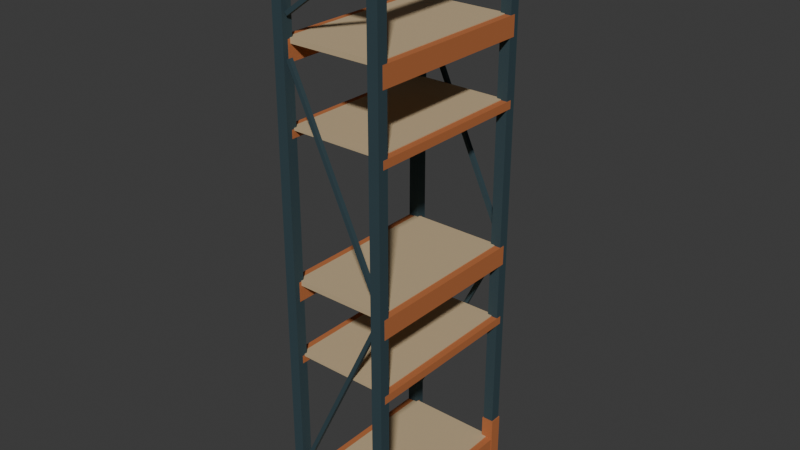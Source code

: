 # Source: rack-low.blend  (saved by Blender 5.0.119; exported with 4.5.12 LTS)
import bpy
from mathutils import Matrix  # noqa: F401  (used for matrix-valued properties, if any)

bpy.ops.wm.read_factory_settings(use_empty=True)
scene = bpy.context.scene
scene.name = 'Scene'

# ---- collections
col_collection = bpy.data.collections.new('Collection'); scene.collection.children.link(col_collection)

# ---- materials (node trees are filled in below, after node groups)
mat_v2_rack_lod___charcoal = bpy.data.materials.new('V2 rack LOD | charcoal')
mat_v2_rack_lod___charcoal.diffuse_color = (0.02956, 0.06125, 0.07421, 1.0)
mat_v2_rack_lod___orange_beams = bpy.data.materials.new('V2 rack LOD | orange beams')
mat_v2_rack_lod___orange_beams.diffuse_color = (0.4793, 0.15, 0.04667, 1.0)
mat_v2_rack_lod___birch = bpy.data.materials.new('V2 rack LOD | birch')
mat_v2_rack_lod___birch.diffuse_color = (0.5457, 0.4179, 0.2462, 1.0)

# ---- material node trees
mat_v2_rack_lod___charcoal.use_nodes = True; mat_v2_rack_lod___charcoal.node_tree.nodes.clear()
_N = mat_v2_rack_lod___charcoal.node_tree.nodes; _L = mat_v2_rack_lod___charcoal.node_tree.links
n0 = _N.new('ShaderNodeBsdfPrincipled'); n0.name = 'Principled BSDF'; n0.location = (-200, 100)
n0.inputs[0].default_value = (0.02956, 0.06125, 0.07421, 1.0)
n0.inputs[1].default_value = 0.08
n0.inputs[2].default_value = 0.82
n1 = _N.new('ShaderNodeOutputMaterial'); n1.name = 'Material Output'; n1.location = (200, 100)
_L.new(n0.outputs[0], n1.inputs[0])
n1.is_active_output = True
mat_v2_rack_lod___orange_beams.use_nodes = True; mat_v2_rack_lod___orange_beams.node_tree.nodes.clear()
_N = mat_v2_rack_lod___orange_beams.node_tree.nodes; _L = mat_v2_rack_lod___orange_beams.node_tree.links
n0 = _N.new('ShaderNodeBsdfPrincipled'); n0.name = 'Principled BSDF'; n0.location = (-200, 100)
n0.inputs[0].default_value = (0.4793, 0.15, 0.04667, 1.0)
n0.inputs[2].default_value = 0.82
n1 = _N.new('ShaderNodeOutputMaterial'); n1.name = 'Material Output'; n1.location = (200, 100)
_L.new(n0.outputs[0], n1.inputs[0])
n1.is_active_output = True
mat_v2_rack_lod___birch.use_nodes = True; mat_v2_rack_lod___birch.node_tree.nodes.clear()
_N = mat_v2_rack_lod___birch.node_tree.nodes; _L = mat_v2_rack_lod___birch.node_tree.links
n0 = _N.new('ShaderNodeBsdfPrincipled'); n0.name = 'Principled BSDF'; n0.location = (-200, 100)
n0.inputs[0].default_value = (0.5457, 0.4179, 0.2462, 1.0)
n0.inputs[2].default_value = 0.88
n1 = _N.new('ShaderNodeOutputMaterial'); n1.name = 'Material Output'; n1.location = (200, 100)
_L.new(n0.outputs[0], n1.inputs[0])
n1.is_active_output = True

# ---- world
world_world = bpy.data.worlds.new('World'); scene.world = world_world
world_world.use_nodes = True; world_world.node_tree.nodes.clear()
_N = world_world.node_tree.nodes; _L = world_world.node_tree.links
n0 = _N.new('ShaderNodeOutputWorld'); n0.name = 'World Output'; n0.location = (200, 100)
n1 = _N.new('ShaderNodeBackground'); n1.name = 'Background'; n1.location = (-200, 100)
n1.inputs[0].default_value = (0.05088, 0.05088, 0.05088, 1.0)
_L.new(n1.outputs[0], n0.inputs[0])
n0.is_active_output = True
world_world.color = (0.05088, 0.05088, 0.05088)
world_world.sun_shadow_jitter_overblur = 0.0

# ---- meshes
me_cube_121 = bpy.data.meshes.new('Cube.121')
me_cube_121.from_pydata([(-0.05, -0.055, -0.02), (-0.05, -0.055, 0.02), (-0.05, 0.055, -0.02), (-0.05, 0.055, 0.02), (0.05, -0.055, -0.02), (0.05, -0.055, 0.02), (0.05, 0.055, -0.02), (0.05, 0.055, 0.02)], [], [(0, 1, 3, 2), (2, 3, 7, 6), (6, 7, 5, 4), (4, 5, 1, 0), (2, 6, 4, 0), (7, 3, 1, 5)])
_uv = me_cube_121.uv_layers.new(name='UVMap')
_uv.uv.foreach_set('vector', [0.375, 0.0, 0.625, 0.0, 0.625, 0.25, 0.375, 0.25, 0.375, 0.25, 0.625, 0.25, 0.625, 0.5, 0.375, 0.5, 0.375, 0.5, 0.625, 0.5, 0.625, 0.75, 0.375, 0.75, 0.375, 0.75, 0.625, 0.75, 0.625, 1.0, 0.375, 1.0, 0.125, 0.5, 0.375, 0.5, 0.375, 0.75, 0.125, 0.75, 0.625, 0.5, 0.875, 0.5, 0.875, 0.75, 0.625, 0.75])
me_cube_121.materials.append(mat_v2_rack_lod___charcoal)
me_cube_121.update()
me_cube_122 = bpy.data.meshes.new('Cube.122')
me_cube_122.from_pydata([(-0.043, -0.043, -2.305), (-0.043, -0.043, 2.305), (-0.043, 0.043, -2.305), (-0.043, 0.043, 2.305), (0.043, -0.043, -2.305), (0.043, -0.043, 2.305), (0.043, 0.043, -2.305), (0.043, 0.043, 2.305)], [], [(0, 1, 3, 2), (2, 3, 7, 6), (6, 7, 5, 4), (4, 5, 1, 0), (2, 6, 4, 0), (7, 3, 1, 5)])
_uv = me_cube_122.uv_layers.new(name='UVMap')
_uv.uv.foreach_set('vector', [0.375, 0.0, 0.625, 0.0, 0.625, 0.25, 0.375, 0.25, 0.375, 0.25, 0.625, 0.25, 0.625, 0.5, 0.375, 0.5, 0.375, 0.5, 0.625, 0.5, 0.625, 0.75, 0.375, 0.75, 0.375, 0.75, 0.625, 0.75, 0.625, 1.0, 0.375, 1.0, 0.125, 0.5, 0.375, 0.5, 0.375, 0.75, 0.125, 0.75, 0.625, 0.5, 0.875, 0.5, 0.875, 0.75, 0.625, 0.75])
me_cube_122.materials.append(mat_v2_rack_lod___charcoal)
me_cube_122.update()
me_cube_123 = bpy.data.meshes.new('Cube.123')
me_cube_123.from_pydata([(-0.05, -0.055, -0.02), (-0.05, -0.055, 0.02), (-0.05, 0.055, -0.02), (-0.05, 0.055, 0.02), (0.05, -0.055, -0.02), (0.05, -0.055, 0.02), (0.05, 0.055, -0.02), (0.05, 0.055, 0.02)], [], [(0, 1, 3, 2), (2, 3, 7, 6), (6, 7, 5, 4), (4, 5, 1, 0), (2, 6, 4, 0), (7, 3, 1, 5)])
_uv = me_cube_123.uv_layers.new(name='UVMap')
_uv.uv.foreach_set('vector', [0.375, 0.0, 0.625, 0.0, 0.625, 0.25, 0.375, 0.25, 0.375, 0.25, 0.625, 0.25, 0.625, 0.5, 0.375, 0.5, 0.375, 0.5, 0.625, 0.5, 0.625, 0.75, 0.375, 0.75, 0.375, 0.75, 0.625, 0.75, 0.625, 1.0, 0.375, 1.0, 0.125, 0.5, 0.375, 0.5, 0.375, 0.75, 0.125, 0.75, 0.625, 0.5, 0.875, 0.5, 0.875, 0.75, 0.625, 0.75])
me_cube_123.materials.append(mat_v2_rack_lod___charcoal)
me_cube_123.update()
me_cube_124 = bpy.data.meshes.new('Cube.124')
me_cube_124.from_pydata([(-0.043, -0.043, -2.305), (-0.043, -0.043, 2.305), (-0.043, 0.043, -2.305), (-0.043, 0.043, 2.305), (0.043, -0.043, -2.305), (0.043, -0.043, 2.305), (0.043, 0.043, -2.305), (0.043, 0.043, 2.305)], [], [(0, 1, 3, 2), (2, 3, 7, 6), (6, 7, 5, 4), (4, 5, 1, 0), (2, 6, 4, 0), (7, 3, 1, 5)])
_uv = me_cube_124.uv_layers.new(name='UVMap')
_uv.uv.foreach_set('vector', [0.375, 0.0, 0.625, 0.0, 0.625, 0.25, 0.375, 0.25, 0.375, 0.25, 0.625, 0.25, 0.625, 0.5, 0.375, 0.5, 0.375, 0.5, 0.625, 0.5, 0.625, 0.75, 0.375, 0.75, 0.375, 0.75, 0.625, 0.75, 0.625, 1.0, 0.375, 1.0, 0.125, 0.5, 0.375, 0.5, 0.375, 0.75, 0.125, 0.75, 0.625, 0.5, 0.875, 0.5, 0.875, 0.75, 0.625, 0.75])
me_cube_124.materials.append(mat_v2_rack_lod___charcoal)
me_cube_124.update()
me_cube_125 = bpy.data.meshes.new('Cube.125')
me_cube_125.from_pydata([(-0.05, -0.055, -0.02), (-0.05, -0.055, 0.02), (-0.05, 0.055, -0.02), (-0.05, 0.055, 0.02), (0.05, -0.055, -0.02), (0.05, -0.055, 0.02), (0.05, 0.055, -0.02), (0.05, 0.055, 0.02)], [], [(0, 1, 3, 2), (2, 3, 7, 6), (6, 7, 5, 4), (4, 5, 1, 0), (2, 6, 4, 0), (7, 3, 1, 5)])
_uv = me_cube_125.uv_layers.new(name='UVMap')
_uv.uv.foreach_set('vector', [0.375, 0.0, 0.625, 0.0, 0.625, 0.25, 0.375, 0.25, 0.375, 0.25, 0.625, 0.25, 0.625, 0.5, 0.375, 0.5, 0.375, 0.5, 0.625, 0.5, 0.625, 0.75, 0.375, 0.75, 0.375, 0.75, 0.625, 0.75, 0.625, 1.0, 0.375, 1.0, 0.125, 0.5, 0.375, 0.5, 0.375, 0.75, 0.125, 0.75, 0.625, 0.5, 0.875, 0.5, 0.875, 0.75, 0.625, 0.75])
me_cube_125.materials.append(mat_v2_rack_lod___charcoal)
me_cube_125.update()
me_cube_126 = bpy.data.meshes.new('Cube.126')
me_cube_126.from_pydata([(-0.043, -0.043, -2.305), (-0.043, -0.043, 2.305), (-0.043, 0.043, -2.305), (-0.043, 0.043, 2.305), (0.043, -0.043, -2.305), (0.043, -0.043, 2.305), (0.043, 0.043, -2.305), (0.043, 0.043, 2.305)], [], [(0, 1, 3, 2), (2, 3, 7, 6), (6, 7, 5, 4), (4, 5, 1, 0), (2, 6, 4, 0), (7, 3, 1, 5)])
_uv = me_cube_126.uv_layers.new(name='UVMap')
_uv.uv.foreach_set('vector', [0.375, 0.0, 0.625, 0.0, 0.625, 0.25, 0.375, 0.25, 0.375, 0.25, 0.625, 0.25, 0.625, 0.5, 0.375, 0.5, 0.375, 0.5, 0.625, 0.5, 0.625, 0.75, 0.375, 0.75, 0.375, 0.75, 0.625, 0.75, 0.625, 1.0, 0.375, 1.0, 0.125, 0.5, 0.375, 0.5, 0.375, 0.75, 0.125, 0.75, 0.625, 0.5, 0.875, 0.5, 0.875, 0.75, 0.625, 0.75])
me_cube_126.materials.append(mat_v2_rack_lod___charcoal)
me_cube_126.update()
me_cube_127 = bpy.data.meshes.new('Cube.127')
me_cube_127.from_pydata([(-0.05, -0.05, -0.18), (-0.05, -0.05, 0.18), (-0.05, 0.05, -0.18), (-0.05, 0.05, 0.18), (0.05, -0.05, -0.18), (0.05, -0.05, 0.18), (0.05, 0.05, -0.18), (0.05, 0.05, 0.18)], [], [(0, 1, 3, 2), (2, 3, 7, 6), (6, 7, 5, 4), (4, 5, 1, 0), (2, 6, 4, 0), (7, 3, 1, 5)])
_uv = me_cube_127.uv_layers.new(name='UVMap')
_uv.uv.foreach_set('vector', [0.375, 0.0, 0.625, 0.0, 0.625, 0.25, 0.375, 0.25, 0.375, 0.25, 0.625, 0.25, 0.625, 0.5, 0.375, 0.5, 0.375, 0.5, 0.625, 0.5, 0.625, 0.75, 0.375, 0.75, 0.375, 0.75, 0.625, 0.75, 0.625, 1.0, 0.375, 1.0, 0.125, 0.5, 0.375, 0.5, 0.375, 0.75, 0.125, 0.75, 0.625, 0.5, 0.875, 0.5, 0.875, 0.75, 0.625, 0.75])
me_cube_127.materials.append(mat_v2_rack_lod___orange_beams)
me_cube_127.update()
me_cube_128 = bpy.data.meshes.new('Cube.128')
me_cube_128.from_pydata([(-0.05, -0.055, -0.02), (-0.05, -0.055, 0.02), (-0.05, 0.055, -0.02), (-0.05, 0.055, 0.02), (0.05, -0.055, -0.02), (0.05, -0.055, 0.02), (0.05, 0.055, -0.02), (0.05, 0.055, 0.02)], [], [(0, 1, 3, 2), (2, 3, 7, 6), (6, 7, 5, 4), (4, 5, 1, 0), (2, 6, 4, 0), (7, 3, 1, 5)])
_uv = me_cube_128.uv_layers.new(name='UVMap')
_uv.uv.foreach_set('vector', [0.375, 0.0, 0.625, 0.0, 0.625, 0.25, 0.375, 0.25, 0.375, 0.25, 0.625, 0.25, 0.625, 0.5, 0.375, 0.5, 0.375, 0.5, 0.625, 0.5, 0.625, 0.75, 0.375, 0.75, 0.375, 0.75, 0.625, 0.75, 0.625, 1.0, 0.375, 1.0, 0.125, 0.5, 0.375, 0.5, 0.375, 0.75, 0.125, 0.75, 0.625, 0.5, 0.875, 0.5, 0.875, 0.75, 0.625, 0.75])
me_cube_128.materials.append(mat_v2_rack_lod___charcoal)
me_cube_128.update()
me_cube_129 = bpy.data.meshes.new('Cube.129')
me_cube_129.from_pydata([(-0.043, -0.043, -2.305), (-0.043, -0.043, 2.305), (-0.043, 0.043, -2.305), (-0.043, 0.043, 2.305), (0.043, -0.043, -2.305), (0.043, -0.043, 2.305), (0.043, 0.043, -2.305), (0.043, 0.043, 2.305)], [], [(0, 1, 3, 2), (2, 3, 7, 6), (6, 7, 5, 4), (4, 5, 1, 0), (2, 6, 4, 0), (7, 3, 1, 5)])
_uv = me_cube_129.uv_layers.new(name='UVMap')
_uv.uv.foreach_set('vector', [0.375, 0.0, 0.625, 0.0, 0.625, 0.25, 0.375, 0.25, 0.375, 0.25, 0.625, 0.25, 0.625, 0.5, 0.375, 0.5, 0.375, 0.5, 0.625, 0.5, 0.625, 0.75, 0.375, 0.75, 0.375, 0.75, 0.625, 0.75, 0.625, 1.0, 0.375, 1.0, 0.125, 0.5, 0.375, 0.5, 0.375, 0.75, 0.125, 0.75, 0.625, 0.5, 0.875, 0.5, 0.875, 0.75, 0.625, 0.75])
me_cube_129.materials.append(mat_v2_rack_lod___charcoal)
me_cube_129.update()
me_cube_130 = bpy.data.meshes.new('Cube.130')
me_cube_130.from_pydata([(-0.05, -0.05, -0.18), (-0.05, -0.05, 0.18), (-0.05, 0.05, -0.18), (-0.05, 0.05, 0.18), (0.05, -0.05, -0.18), (0.05, -0.05, 0.18), (0.05, 0.05, -0.18), (0.05, 0.05, 0.18)], [], [(0, 1, 3, 2), (2, 3, 7, 6), (6, 7, 5, 4), (4, 5, 1, 0), (2, 6, 4, 0), (7, 3, 1, 5)])
_uv = me_cube_130.uv_layers.new(name='UVMap')
_uv.uv.foreach_set('vector', [0.375, 0.0, 0.625, 0.0, 0.625, 0.25, 0.375, 0.25, 0.375, 0.25, 0.625, 0.25, 0.625, 0.5, 0.375, 0.5, 0.375, 0.5, 0.625, 0.5, 0.625, 0.75, 0.375, 0.75, 0.375, 0.75, 0.625, 0.75, 0.625, 1.0, 0.375, 1.0, 0.125, 0.5, 0.375, 0.5, 0.375, 0.75, 0.125, 0.75, 0.625, 0.5, 0.875, 0.5, 0.875, 0.75, 0.625, 0.75])
me_cube_130.materials.append(mat_v2_rack_lod___orange_beams)
me_cube_130.update()
me_cube_131 = bpy.data.meshes.new('Cube.131')
me_cube_131.from_pydata([(-0.39, -0.675, -0.02), (-0.39, -0.675, 0.02), (-0.39, 0.675, -0.02), (-0.39, 0.675, 0.02), (0.39, -0.675, -0.02), (0.39, -0.675, 0.02), (0.39, 0.675, -0.02), (0.39, 0.675, 0.02)], [], [(0, 1, 3, 2), (2, 3, 7, 6), (6, 7, 5, 4), (4, 5, 1, 0), (2, 6, 4, 0), (7, 3, 1, 5)])
_uv = me_cube_131.uv_layers.new(name='UVMap')
_uv.uv.foreach_set('vector', [0.375, 0.0, 0.625, 0.0, 0.625, 0.25, 0.375, 0.25, 0.375, 0.25, 0.625, 0.25, 0.625, 0.5, 0.375, 0.5, 0.375, 0.5, 0.625, 0.5, 0.625, 0.75, 0.375, 0.75, 0.375, 0.75, 0.625, 0.75, 0.625, 1.0, 0.375, 1.0, 0.125, 0.5, 0.375, 0.5, 0.375, 0.75, 0.125, 0.75, 0.625, 0.5, 0.875, 0.5, 0.875, 0.75, 0.625, 0.75])
me_cube_131.materials.append(mat_v2_rack_lod___birch)
me_cube_131.update()
me_cube_132 = bpy.data.meshes.new('Cube.132')
me_cube_132.from_pydata([(-0.045, -0.695, -0.08), (-0.045, -0.695, 0.08), (-0.045, 0.695, -0.08), (-0.045, 0.695, 0.08), (0.045, -0.695, -0.08), (0.045, -0.695, 0.08), (0.045, 0.695, -0.08), (0.045, 0.695, 0.08)], [], [(0, 1, 3, 2), (2, 3, 7, 6), (6, 7, 5, 4), (4, 5, 1, 0), (2, 6, 4, 0), (7, 3, 1, 5)])
_uv = me_cube_132.uv_layers.new(name='UVMap')
_uv.uv.foreach_set('vector', [0.375, 0.0, 0.625, 0.0, 0.625, 0.25, 0.375, 0.25, 0.375, 0.25, 0.625, 0.25, 0.625, 0.5, 0.375, 0.5, 0.375, 0.5, 0.625, 0.5, 0.625, 0.75, 0.375, 0.75, 0.375, 0.75, 0.625, 0.75, 0.625, 1.0, 0.375, 1.0, 0.125, 0.5, 0.375, 0.5, 0.375, 0.75, 0.125, 0.75, 0.625, 0.5, 0.875, 0.5, 0.875, 0.75, 0.625, 0.75])
me_cube_132.materials.append(mat_v2_rack_lod___orange_beams)
me_cube_132.update()
me_cube_133 = bpy.data.meshes.new('Cube.133')
me_cube_133.from_pydata([(-0.045, -0.695, -0.08), (-0.045, -0.695, 0.08), (-0.045, 0.695, -0.08), (-0.045, 0.695, 0.08), (0.045, -0.695, -0.08), (0.045, -0.695, 0.08), (0.045, 0.695, -0.08), (0.045, 0.695, 0.08)], [], [(0, 1, 3, 2), (2, 3, 7, 6), (6, 7, 5, 4), (4, 5, 1, 0), (2, 6, 4, 0), (7, 3, 1, 5)])
_uv = me_cube_133.uv_layers.new(name='UVMap')
_uv.uv.foreach_set('vector', [0.375, 0.0, 0.625, 0.0, 0.625, 0.25, 0.375, 0.25, 0.375, 0.25, 0.625, 0.25, 0.625, 0.5, 0.375, 0.5, 0.375, 0.5, 0.625, 0.5, 0.625, 0.75, 0.375, 0.75, 0.375, 0.75, 0.625, 0.75, 0.625, 1.0, 0.375, 1.0, 0.125, 0.5, 0.375, 0.5, 0.375, 0.75, 0.125, 0.75, 0.625, 0.5, 0.875, 0.5, 0.875, 0.75, 0.625, 0.75])
me_cube_133.materials.append(mat_v2_rack_lod___orange_beams)
me_cube_133.update()
me_cube_134 = bpy.data.meshes.new('Cube.134')
me_cube_134.from_pydata([(-0.39, -0.675, -0.02), (-0.39, -0.675, 0.02), (-0.39, 0.675, -0.02), (-0.39, 0.675, 0.02), (0.39, -0.675, -0.02), (0.39, -0.675, 0.02), (0.39, 0.675, -0.02), (0.39, 0.675, 0.02)], [], [(0, 1, 3, 2), (2, 3, 7, 6), (6, 7, 5, 4), (4, 5, 1, 0), (2, 6, 4, 0), (7, 3, 1, 5)])
_uv = me_cube_134.uv_layers.new(name='UVMap')
_uv.uv.foreach_set('vector', [0.375, 0.0, 0.625, 0.0, 0.625, 0.25, 0.375, 0.25, 0.375, 0.25, 0.625, 0.25, 0.625, 0.5, 0.375, 0.5, 0.375, 0.5, 0.625, 0.5, 0.625, 0.75, 0.375, 0.75, 0.375, 0.75, 0.625, 0.75, 0.625, 1.0, 0.375, 1.0, 0.125, 0.5, 0.375, 0.5, 0.375, 0.75, 0.125, 0.75, 0.625, 0.5, 0.875, 0.5, 0.875, 0.75, 0.625, 0.75])
me_cube_134.materials.append(mat_v2_rack_lod___birch)
me_cube_134.update()
me_cube_135 = bpy.data.meshes.new('Cube.135')
me_cube_135.from_pydata([(-0.045, -0.695, -0.08), (-0.045, -0.695, 0.08), (-0.045, 0.695, -0.08), (-0.045, 0.695, 0.08), (0.045, -0.695, -0.08), (0.045, -0.695, 0.08), (0.045, 0.695, -0.08), (0.045, 0.695, 0.08)], [], [(0, 1, 3, 2), (2, 3, 7, 6), (6, 7, 5, 4), (4, 5, 1, 0), (2, 6, 4, 0), (7, 3, 1, 5)])
_uv = me_cube_135.uv_layers.new(name='UVMap')
_uv.uv.foreach_set('vector', [0.375, 0.0, 0.625, 0.0, 0.625, 0.25, 0.375, 0.25, 0.375, 0.25, 0.625, 0.25, 0.625, 0.5, 0.375, 0.5, 0.375, 0.5, 0.625, 0.5, 0.625, 0.75, 0.375, 0.75, 0.375, 0.75, 0.625, 0.75, 0.625, 1.0, 0.375, 1.0, 0.125, 0.5, 0.375, 0.5, 0.375, 0.75, 0.125, 0.75, 0.625, 0.5, 0.875, 0.5, 0.875, 0.75, 0.625, 0.75])
me_cube_135.materials.append(mat_v2_rack_lod___orange_beams)
me_cube_135.update()
me_cube_136 = bpy.data.meshes.new('Cube.136')
me_cube_136.from_pydata([(-0.045, -0.695, -0.08), (-0.045, -0.695, 0.08), (-0.045, 0.695, -0.08), (-0.045, 0.695, 0.08), (0.045, -0.695, -0.08), (0.045, -0.695, 0.08), (0.045, 0.695, -0.08), (0.045, 0.695, 0.08)], [], [(0, 1, 3, 2), (2, 3, 7, 6), (6, 7, 5, 4), (4, 5, 1, 0), (2, 6, 4, 0), (7, 3, 1, 5)])
_uv = me_cube_136.uv_layers.new(name='UVMap')
_uv.uv.foreach_set('vector', [0.375, 0.0, 0.625, 0.0, 0.625, 0.25, 0.375, 0.25, 0.375, 0.25, 0.625, 0.25, 0.625, 0.5, 0.375, 0.5, 0.375, 0.5, 0.625, 0.5, 0.625, 0.75, 0.375, 0.75, 0.375, 0.75, 0.625, 0.75, 0.625, 1.0, 0.375, 1.0, 0.125, 0.5, 0.375, 0.5, 0.375, 0.75, 0.125, 0.75, 0.625, 0.5, 0.875, 0.5, 0.875, 0.75, 0.625, 0.75])
me_cube_136.materials.append(mat_v2_rack_lod___orange_beams)
me_cube_136.update()
me_cube_137 = bpy.data.meshes.new('Cube.137')
me_cube_137.from_pydata([(-0.39, -0.675, -0.02), (-0.39, -0.675, 0.02), (-0.39, 0.675, -0.02), (-0.39, 0.675, 0.02), (0.39, -0.675, -0.02), (0.39, -0.675, 0.02), (0.39, 0.675, -0.02), (0.39, 0.675, 0.02)], [], [(0, 1, 3, 2), (2, 3, 7, 6), (6, 7, 5, 4), (4, 5, 1, 0), (2, 6, 4, 0), (7, 3, 1, 5)])
_uv = me_cube_137.uv_layers.new(name='UVMap')
_uv.uv.foreach_set('vector', [0.375, 0.0, 0.625, 0.0, 0.625, 0.25, 0.375, 0.25, 0.375, 0.25, 0.625, 0.25, 0.625, 0.5, 0.375, 0.5, 0.375, 0.5, 0.625, 0.5, 0.625, 0.75, 0.375, 0.75, 0.375, 0.75, 0.625, 0.75, 0.625, 1.0, 0.375, 1.0, 0.125, 0.5, 0.375, 0.5, 0.375, 0.75, 0.125, 0.75, 0.625, 0.5, 0.875, 0.5, 0.875, 0.75, 0.625, 0.75])
me_cube_137.materials.append(mat_v2_rack_lod___birch)
me_cube_137.update()
me_cube_138 = bpy.data.meshes.new('Cube.138')
me_cube_138.from_pydata([(-0.045, -0.695, -0.08), (-0.045, -0.695, 0.08), (-0.045, 0.695, -0.08), (-0.045, 0.695, 0.08), (0.045, -0.695, -0.08), (0.045, -0.695, 0.08), (0.045, 0.695, -0.08), (0.045, 0.695, 0.08)], [], [(0, 1, 3, 2), (2, 3, 7, 6), (6, 7, 5, 4), (4, 5, 1, 0), (2, 6, 4, 0), (7, 3, 1, 5)])
_uv = me_cube_138.uv_layers.new(name='UVMap')
_uv.uv.foreach_set('vector', [0.375, 0.0, 0.625, 0.0, 0.625, 0.25, 0.375, 0.25, 0.375, 0.25, 0.625, 0.25, 0.625, 0.5, 0.375, 0.5, 0.375, 0.5, 0.625, 0.5, 0.625, 0.75, 0.375, 0.75, 0.375, 0.75, 0.625, 0.75, 0.625, 1.0, 0.375, 1.0, 0.125, 0.5, 0.375, 0.5, 0.375, 0.75, 0.125, 0.75, 0.625, 0.5, 0.875, 0.5, 0.875, 0.75, 0.625, 0.75])
me_cube_138.materials.append(mat_v2_rack_lod___orange_beams)
me_cube_138.update()
me_cube_139 = bpy.data.meshes.new('Cube.139')
me_cube_139.from_pydata([(-0.045, -0.695, -0.08), (-0.045, -0.695, 0.08), (-0.045, 0.695, -0.08), (-0.045, 0.695, 0.08), (0.045, -0.695, -0.08), (0.045, -0.695, 0.08), (0.045, 0.695, -0.08), (0.045, 0.695, 0.08)], [], [(0, 1, 3, 2), (2, 3, 7, 6), (6, 7, 5, 4), (4, 5, 1, 0), (2, 6, 4, 0), (7, 3, 1, 5)])
_uv = me_cube_139.uv_layers.new(name='UVMap')
_uv.uv.foreach_set('vector', [0.375, 0.0, 0.625, 0.0, 0.625, 0.25, 0.375, 0.25, 0.375, 0.25, 0.625, 0.25, 0.625, 0.5, 0.375, 0.5, 0.375, 0.5, 0.625, 0.5, 0.625, 0.75, 0.375, 0.75, 0.375, 0.75, 0.625, 0.75, 0.625, 1.0, 0.375, 1.0, 0.125, 0.5, 0.375, 0.5, 0.375, 0.75, 0.125, 0.75, 0.625, 0.5, 0.875, 0.5, 0.875, 0.75, 0.625, 0.75])
me_cube_139.materials.append(mat_v2_rack_lod___orange_beams)
me_cube_139.update()
me_cube_140 = bpy.data.meshes.new('Cube.140')
me_cube_140.from_pydata([(-0.39, -0.675, -0.009), (-0.39, -0.675, 0.009), (-0.39, 0.675, -0.009), (-0.39, 0.675, 0.009), (0.39, -0.675, -0.009), (0.39, -0.675, 0.009), (0.39, 0.675, -0.009), (0.39, 0.675, 0.009)], [], [(0, 1, 3, 2), (2, 3, 7, 6), (6, 7, 5, 4), (4, 5, 1, 0), (2, 6, 4, 0), (7, 3, 1, 5)])
_uv = me_cube_140.uv_layers.new(name='UVMap')
_uv.uv.foreach_set('vector', [0.375, 0.0, 0.625, 0.0, 0.625, 0.25, 0.375, 0.25, 0.375, 0.25, 0.625, 0.25, 0.625, 0.5, 0.375, 0.5, 0.375, 0.5, 0.625, 0.5, 0.625, 0.75, 0.375, 0.75, 0.375, 0.75, 0.625, 0.75, 0.625, 1.0, 0.375, 1.0, 0.125, 0.5, 0.375, 0.5, 0.375, 0.75, 0.125, 0.75, 0.625, 0.5, 0.875, 0.5, 0.875, 0.75, 0.625, 0.75])
me_cube_140.materials.append(mat_v2_rack_lod___birch)
me_cube_140.update()
me_cube_141 = bpy.data.meshes.new('Cube.141')
me_cube_141.from_pydata([(-0.045, -0.695, -0.0325), (-0.045, -0.695, 0.0325), (-0.045, 0.695, -0.0325), (-0.045, 0.695, 0.0325), (0.045, -0.695, -0.0325), (0.045, -0.695, 0.0325), (0.045, 0.695, -0.0325), (0.045, 0.695, 0.0325)], [], [(0, 1, 3, 2), (2, 3, 7, 6), (6, 7, 5, 4), (4, 5, 1, 0), (2, 6, 4, 0), (7, 3, 1, 5)])
_uv = me_cube_141.uv_layers.new(name='UVMap')
_uv.uv.foreach_set('vector', [0.375, 0.0, 0.625, 0.0, 0.625, 0.25, 0.375, 0.25, 0.375, 0.25, 0.625, 0.25, 0.625, 0.5, 0.375, 0.5, 0.375, 0.5, 0.625, 0.5, 0.625, 0.75, 0.375, 0.75, 0.375, 0.75, 0.625, 0.75, 0.625, 1.0, 0.375, 1.0, 0.125, 0.5, 0.375, 0.5, 0.375, 0.75, 0.125, 0.75, 0.625, 0.5, 0.875, 0.5, 0.875, 0.75, 0.625, 0.75])
me_cube_141.materials.append(mat_v2_rack_lod___orange_beams)
me_cube_141.update()
me_cube_142 = bpy.data.meshes.new('Cube.142')
me_cube_142.from_pydata([(-0.045, -0.695, -0.0325), (-0.045, -0.695, 0.0325), (-0.045, 0.695, -0.0325), (-0.045, 0.695, 0.0325), (0.045, -0.695, -0.0325), (0.045, -0.695, 0.0325), (0.045, 0.695, -0.0325), (0.045, 0.695, 0.0325)], [], [(0, 1, 3, 2), (2, 3, 7, 6), (6, 7, 5, 4), (4, 5, 1, 0), (2, 6, 4, 0), (7, 3, 1, 5)])
_uv = me_cube_142.uv_layers.new(name='UVMap')
_uv.uv.foreach_set('vector', [0.375, 0.0, 0.625, 0.0, 0.625, 0.25, 0.375, 0.25, 0.375, 0.25, 0.625, 0.25, 0.625, 0.5, 0.375, 0.5, 0.375, 0.5, 0.625, 0.5, 0.625, 0.75, 0.375, 0.75, 0.375, 0.75, 0.625, 0.75, 0.625, 1.0, 0.375, 1.0, 0.125, 0.5, 0.375, 0.5, 0.375, 0.75, 0.125, 0.75, 0.625, 0.5, 0.875, 0.5, 0.875, 0.75, 0.625, 0.75])
me_cube_142.materials.append(mat_v2_rack_lod___orange_beams)
me_cube_142.update()
me_cube_143 = bpy.data.meshes.new('Cube.143')
me_cube_143.from_pydata([(-0.39, -0.675, -0.009), (-0.39, -0.675, 0.009), (-0.39, 0.675, -0.009), (-0.39, 0.675, 0.009), (0.39, -0.675, -0.009), (0.39, -0.675, 0.009), (0.39, 0.675, -0.009), (0.39, 0.675, 0.009)], [], [(0, 1, 3, 2), (2, 3, 7, 6), (6, 7, 5, 4), (4, 5, 1, 0), (2, 6, 4, 0), (7, 3, 1, 5)])
_uv = me_cube_143.uv_layers.new(name='UVMap')
_uv.uv.foreach_set('vector', [0.375, 0.0, 0.625, 0.0, 0.625, 0.25, 0.375, 0.25, 0.375, 0.25, 0.625, 0.25, 0.625, 0.5, 0.375, 0.5, 0.375, 0.5, 0.625, 0.5, 0.625, 0.75, 0.375, 0.75, 0.375, 0.75, 0.625, 0.75, 0.625, 1.0, 0.375, 1.0, 0.125, 0.5, 0.375, 0.5, 0.375, 0.75, 0.125, 0.75, 0.625, 0.5, 0.875, 0.5, 0.875, 0.75, 0.625, 0.75])
me_cube_143.materials.append(mat_v2_rack_lod___birch)
me_cube_143.update()
me_cube_144 = bpy.data.meshes.new('Cube.144')
me_cube_144.from_pydata([(-0.045, -0.695, -0.0325), (-0.045, -0.695, 0.0325), (-0.045, 0.695, -0.0325), (-0.045, 0.695, 0.0325), (0.045, -0.695, -0.0325), (0.045, -0.695, 0.0325), (0.045, 0.695, -0.0325), (0.045, 0.695, 0.0325)], [], [(0, 1, 3, 2), (2, 3, 7, 6), (6, 7, 5, 4), (4, 5, 1, 0), (2, 6, 4, 0), (7, 3, 1, 5)])
_uv = me_cube_144.uv_layers.new(name='UVMap')
_uv.uv.foreach_set('vector', [0.375, 0.0, 0.625, 0.0, 0.625, 0.25, 0.375, 0.25, 0.375, 0.25, 0.625, 0.25, 0.625, 0.5, 0.375, 0.5, 0.375, 0.5, 0.625, 0.5, 0.625, 0.75, 0.375, 0.75, 0.375, 0.75, 0.625, 0.75, 0.625, 1.0, 0.375, 1.0, 0.125, 0.5, 0.375, 0.5, 0.375, 0.75, 0.125, 0.75, 0.625, 0.5, 0.875, 0.5, 0.875, 0.75, 0.625, 0.75])
me_cube_144.materials.append(mat_v2_rack_lod___orange_beams)
me_cube_144.update()
me_cube_145 = bpy.data.meshes.new('Cube.145')
me_cube_145.from_pydata([(-0.045, -0.695, -0.0325), (-0.045, -0.695, 0.0325), (-0.045, 0.695, -0.0325), (-0.045, 0.695, 0.0325), (0.045, -0.695, -0.0325), (0.045, -0.695, 0.0325), (0.045, 0.695, -0.0325), (0.045, 0.695, 0.0325)], [], [(0, 1, 3, 2), (2, 3, 7, 6), (6, 7, 5, 4), (4, 5, 1, 0), (2, 6, 4, 0), (7, 3, 1, 5)])
_uv = me_cube_145.uv_layers.new(name='UVMap')
_uv.uv.foreach_set('vector', [0.375, 0.0, 0.625, 0.0, 0.625, 0.25, 0.375, 0.25, 0.375, 0.25, 0.625, 0.25, 0.625, 0.5, 0.375, 0.5, 0.375, 0.5, 0.625, 0.5, 0.625, 0.75, 0.375, 0.75, 0.375, 0.75, 0.625, 0.75, 0.625, 1.0, 0.375, 1.0, 0.125, 0.5, 0.375, 0.5, 0.375, 0.75, 0.125, 0.75, 0.625, 0.5, 0.875, 0.5, 0.875, 0.75, 0.625, 0.75])
me_cube_145.materials.append(mat_v2_rack_lod___orange_beams)
me_cube_145.update()
me_cube_146 = bpy.data.meshes.new('Cube.146')
me_cube_146.from_pydata([(-0.39, -0.0375, -0.06), (-0.39, -0.0375, 0.06), (-0.39, 0.0375, -0.06), (-0.39, 0.0375, 0.06), (0.39, -0.0375, -0.06), (0.39, -0.0375, 0.06), (0.39, 0.0375, -0.06), (0.39, 0.0375, 0.06)], [], [(0, 1, 3, 2), (2, 3, 7, 6), (6, 7, 5, 4), (4, 5, 1, 0), (2, 6, 4, 0), (7, 3, 1, 5)])
_uv = me_cube_146.uv_layers.new(name='UVMap')
_uv.uv.foreach_set('vector', [0.375, 0.0, 0.625, 0.0, 0.625, 0.25, 0.375, 0.25, 0.375, 0.25, 0.625, 0.25, 0.625, 0.5, 0.375, 0.5, 0.375, 0.5, 0.625, 0.5, 0.625, 0.75, 0.375, 0.75, 0.375, 0.75, 0.625, 0.75, 0.625, 1.0, 0.375, 1.0, 0.125, 0.5, 0.375, 0.5, 0.375, 0.75, 0.125, 0.75, 0.625, 0.5, 0.875, 0.5, 0.875, 0.75, 0.625, 0.75])
me_cube_146.materials.append(mat_v2_rack_lod___orange_beams)
me_cube_146.update()
me_cube_147 = bpy.data.meshes.new('Cube.147')
me_cube_147.from_pydata([(-0.39, -0.0375, -0.06), (-0.39, -0.0375, 0.06), (-0.39, 0.0375, -0.06), (-0.39, 0.0375, 0.06), (0.39, -0.0375, -0.06), (0.39, -0.0375, 0.06), (0.39, 0.0375, -0.06), (0.39, 0.0375, 0.06)], [], [(0, 1, 3, 2), (2, 3, 7, 6), (6, 7, 5, 4), (4, 5, 1, 0), (2, 6, 4, 0), (7, 3, 1, 5)])
_uv = me_cube_147.uv_layers.new(name='UVMap')
_uv.uv.foreach_set('vector', [0.375, 0.0, 0.625, 0.0, 0.625, 0.25, 0.375, 0.25, 0.375, 0.25, 0.625, 0.25, 0.625, 0.5, 0.375, 0.5, 0.375, 0.5, 0.625, 0.5, 0.625, 0.75, 0.375, 0.75, 0.375, 0.75, 0.625, 0.75, 0.625, 1.0, 0.375, 1.0, 0.125, 0.5, 0.375, 0.5, 0.375, 0.75, 0.125, 0.75, 0.625, 0.5, 0.875, 0.5, 0.875, 0.75, 0.625, 0.75])
me_cube_147.materials.append(mat_v2_rack_lod___orange_beams)
me_cube_147.update()
me_cube_148 = bpy.data.meshes.new('Cube.148')
me_cube_148.from_pydata([(-0.045, -0.695, -0.06), (-0.045, -0.695, 0.06), (-0.045, 0.695, -0.06), (-0.045, 0.695, 0.06), (0.045, -0.695, -0.06), (0.045, -0.695, 0.06), (0.045, 0.695, -0.06), (0.045, 0.695, 0.06)], [], [(0, 1, 3, 2), (2, 3, 7, 6), (6, 7, 5, 4), (4, 5, 1, 0), (2, 6, 4, 0), (7, 3, 1, 5)])
_uv = me_cube_148.uv_layers.new(name='UVMap')
_uv.uv.foreach_set('vector', [0.375, 0.0, 0.625, 0.0, 0.625, 0.25, 0.375, 0.25, 0.375, 0.25, 0.625, 0.25, 0.625, 0.5, 0.375, 0.5, 0.375, 0.5, 0.625, 0.5, 0.625, 0.75, 0.375, 0.75, 0.375, 0.75, 0.625, 0.75, 0.625, 1.0, 0.375, 1.0, 0.125, 0.5, 0.375, 0.5, 0.375, 0.75, 0.125, 0.75, 0.625, 0.5, 0.875, 0.5, 0.875, 0.75, 0.625, 0.75])
me_cube_148.materials.append(mat_v2_rack_lod___orange_beams)
me_cube_148.update()
me_cube_149 = bpy.data.meshes.new('Cube.149')
me_cube_149.from_pydata([(-0.045, -0.695, -0.06), (-0.045, -0.695, 0.06), (-0.045, 0.695, -0.06), (-0.045, 0.695, 0.06), (0.045, -0.695, -0.06), (0.045, -0.695, 0.06), (0.045, 0.695, -0.06), (0.045, 0.695, 0.06)], [], [(0, 1, 3, 2), (2, 3, 7, 6), (6, 7, 5, 4), (4, 5, 1, 0), (2, 6, 4, 0), (7, 3, 1, 5)])
_uv = me_cube_149.uv_layers.new(name='UVMap')
_uv.uv.foreach_set('vector', [0.375, 0.0, 0.625, 0.0, 0.625, 0.25, 0.375, 0.25, 0.375, 0.25, 0.625, 0.25, 0.625, 0.5, 0.375, 0.5, 0.375, 0.5, 0.625, 0.5, 0.625, 0.75, 0.375, 0.75, 0.375, 0.75, 0.625, 0.75, 0.625, 1.0, 0.375, 1.0, 0.125, 0.5, 0.375, 0.5, 0.375, 0.75, 0.125, 0.75, 0.625, 0.5, 0.875, 0.5, 0.875, 0.75, 0.625, 0.75])
me_cube_149.materials.append(mat_v2_rack_lod___orange_beams)
me_cube_149.update()
me_cube_150 = bpy.data.meshes.new('Cube.150')
me_cube_150.from_pydata([(-0.016, -0.016, -0.8096), (-0.016, -0.016, 0.8096), (-0.016, 0.016, -0.8096), (-0.016, 0.016, 0.8096), (0.016, -0.016, -0.8096), (0.016, -0.016, 0.8096), (0.016, 0.016, -0.8096), (0.016, 0.016, 0.8096)], [], [(0, 1, 3, 2), (2, 3, 7, 6), (6, 7, 5, 4), (4, 5, 1, 0), (2, 6, 4, 0), (7, 3, 1, 5)])
_uv = me_cube_150.uv_layers.new(name='UVMap')
_uv.uv.foreach_set('vector', [0.375, 0.0, 0.625, 0.0, 0.625, 0.25, 0.375, 0.25, 0.375, 0.25, 0.625, 0.25, 0.625, 0.5, 0.375, 0.5, 0.375, 0.5, 0.625, 0.5, 0.625, 0.75, 0.375, 0.75, 0.375, 0.75, 0.625, 0.75, 0.625, 1.0, 0.375, 1.0, 0.125, 0.5, 0.375, 0.5, 0.375, 0.75, 0.125, 0.75, 0.625, 0.5, 0.875, 0.5, 0.875, 0.75, 0.625, 0.75])
me_cube_150.materials.append(mat_v2_rack_lod___charcoal)
me_cube_150.update()
me_cube_151 = bpy.data.meshes.new('Cube.151')
me_cube_151.from_pydata([(-0.016, -0.016, -0.8096), (-0.016, -0.016, 0.8096), (-0.016, 0.016, -0.8096), (-0.016, 0.016, 0.8096), (0.016, -0.016, -0.8096), (0.016, -0.016, 0.8096), (0.016, 0.016, -0.8096), (0.016, 0.016, 0.8096)], [], [(0, 1, 3, 2), (2, 3, 7, 6), (6, 7, 5, 4), (4, 5, 1, 0), (2, 6, 4, 0), (7, 3, 1, 5)])
_uv = me_cube_151.uv_layers.new(name='UVMap')
_uv.uv.foreach_set('vector', [0.375, 0.0, 0.625, 0.0, 0.625, 0.25, 0.375, 0.25, 0.375, 0.25, 0.625, 0.25, 0.625, 0.5, 0.375, 0.5, 0.375, 0.5, 0.625, 0.5, 0.625, 0.75, 0.375, 0.75, 0.375, 0.75, 0.625, 0.75, 0.625, 1.0, 0.375, 1.0, 0.125, 0.5, 0.375, 0.5, 0.375, 0.75, 0.125, 0.75, 0.625, 0.5, 0.875, 0.5, 0.875, 0.75, 0.625, 0.75])
me_cube_151.materials.append(mat_v2_rack_lod___charcoal)
me_cube_151.update()
me_cube_152 = bpy.data.meshes.new('Cube.152')
me_cube_152.from_pydata([(-0.016, -0.016, -0.8276), (-0.016, -0.016, 0.8276), (-0.016, 0.016, -0.8276), (-0.016, 0.016, 0.8276), (0.016, -0.016, -0.8276), (0.016, -0.016, 0.8276), (0.016, 0.016, -0.8276), (0.016, 0.016, 0.8276)], [], [(0, 1, 3, 2), (2, 3, 7, 6), (6, 7, 5, 4), (4, 5, 1, 0), (2, 6, 4, 0), (7, 3, 1, 5)])
_uv = me_cube_152.uv_layers.new(name='UVMap')
_uv.uv.foreach_set('vector', [0.375, 0.0, 0.625, 0.0, 0.625, 0.25, 0.375, 0.25, 0.375, 0.25, 0.625, 0.25, 0.625, 0.5, 0.375, 0.5, 0.375, 0.5, 0.625, 0.5, 0.625, 0.75, 0.375, 0.75, 0.375, 0.75, 0.625, 0.75, 0.625, 1.0, 0.375, 1.0, 0.125, 0.5, 0.375, 0.5, 0.375, 0.75, 0.125, 0.75, 0.625, 0.5, 0.875, 0.5, 0.875, 0.75, 0.625, 0.75])
me_cube_152.materials.append(mat_v2_rack_lod___charcoal)
me_cube_152.update()
me_cube_153 = bpy.data.meshes.new('Cube.153')
me_cube_153.from_pydata([(-0.016, -0.016, -0.8276), (-0.016, -0.016, 0.8276), (-0.016, 0.016, -0.8276), (-0.016, 0.016, 0.8276), (0.016, -0.016, -0.8276), (0.016, -0.016, 0.8276), (0.016, 0.016, -0.8276), (0.016, 0.016, 0.8276)], [], [(0, 1, 3, 2), (2, 3, 7, 6), (6, 7, 5, 4), (4, 5, 1, 0), (2, 6, 4, 0), (7, 3, 1, 5)])
_uv = me_cube_153.uv_layers.new(name='UVMap')
_uv.uv.foreach_set('vector', [0.375, 0.0, 0.625, 0.0, 0.625, 0.25, 0.375, 0.25, 0.375, 0.25, 0.625, 0.25, 0.625, 0.5, 0.375, 0.5, 0.375, 0.5, 0.625, 0.5, 0.625, 0.75, 0.375, 0.75, 0.375, 0.75, 0.625, 0.75, 0.625, 1.0, 0.375, 1.0, 0.125, 0.5, 0.375, 0.5, 0.375, 0.75, 0.125, 0.75, 0.625, 0.5, 0.875, 0.5, 0.875, 0.75, 0.625, 0.75])
me_cube_153.materials.append(mat_v2_rack_lod___charcoal)
me_cube_153.update()
me_cube_154 = bpy.data.meshes.new('Cube.154')
me_cube_154.from_pydata([(-0.016, -0.016, -0.433), (-0.016, -0.016, 0.433), (-0.016, 0.016, -0.433), (-0.016, 0.016, 0.433), (0.016, -0.016, -0.433), (0.016, -0.016, 0.433), (0.016, 0.016, -0.433), (0.016, 0.016, 0.433)], [], [(0, 1, 3, 2), (2, 3, 7, 6), (6, 7, 5, 4), (4, 5, 1, 0), (2, 6, 4, 0), (7, 3, 1, 5)])
_uv = me_cube_154.uv_layers.new(name='UVMap')
_uv.uv.foreach_set('vector', [0.375, 0.0, 0.625, 0.0, 0.625, 0.25, 0.375, 0.25, 0.375, 0.25, 0.625, 0.25, 0.625, 0.5, 0.375, 0.5, 0.375, 0.5, 0.625, 0.5, 0.625, 0.75, 0.375, 0.75, 0.375, 0.75, 0.625, 0.75, 0.625, 1.0, 0.375, 1.0, 0.125, 0.5, 0.375, 0.5, 0.375, 0.75, 0.125, 0.75, 0.625, 0.5, 0.875, 0.5, 0.875, 0.75, 0.625, 0.75])
me_cube_154.materials.append(mat_v2_rack_lod___charcoal)
me_cube_154.update()
me_cube_155 = bpy.data.meshes.new('Cube.155')
me_cube_155.from_pydata([(-0.016, -0.016, -0.433), (-0.016, -0.016, 0.433), (-0.016, 0.016, -0.433), (-0.016, 0.016, 0.433), (0.016, -0.016, -0.433), (0.016, -0.016, 0.433), (0.016, 0.016, -0.433), (0.016, 0.016, 0.433)], [], [(0, 1, 3, 2), (2, 3, 7, 6), (6, 7, 5, 4), (4, 5, 1, 0), (2, 6, 4, 0), (7, 3, 1, 5)])
_uv = me_cube_155.uv_layers.new(name='UVMap')
_uv.uv.foreach_set('vector', [0.375, 0.0, 0.625, 0.0, 0.625, 0.25, 0.375, 0.25, 0.375, 0.25, 0.625, 0.25, 0.625, 0.5, 0.375, 0.5, 0.375, 0.5, 0.625, 0.5, 0.625, 0.75, 0.375, 0.75, 0.375, 0.75, 0.625, 0.75, 0.625, 1.0, 0.375, 1.0, 0.125, 0.5, 0.375, 0.5, 0.375, 0.75, 0.125, 0.75, 0.625, 0.5, 0.875, 0.5, 0.875, 0.75, 0.625, 0.75])
me_cube_155.materials.append(mat_v2_rack_lod___charcoal)
me_cube_155.update()

# ---- objects
ob_rack_low__module = bpy.data.objects.new('rack_low__MODULE', None)
ob_anchor_bin__l01 = bpy.data.objects.new('anchor_bin__L01', None)
ob_anchor_bin__l02 = bpy.data.objects.new('anchor_bin__L02', None)
ob_anchor_bin__l03 = bpy.data.objects.new('anchor_bin__L03', None)
ob_lod_foot__1__1 = bpy.data.objects.new('LOD_foot_-1_-1', me_cube_121)
ob_lod_post__1__1 = bpy.data.objects.new('LOD_post_-1_-1', me_cube_122)
ob_lod_foot__1_1 = bpy.data.objects.new('LOD_foot_-1_1', me_cube_123)
ob_lod_post__1_1 = bpy.data.objects.new('LOD_post_-1_1', me_cube_124)
ob_lod_foot_1__1 = bpy.data.objects.new('LOD_foot_1_-1', me_cube_125)
ob_lod_post_1__1 = bpy.data.objects.new('LOD_post_1_-1', me_cube_126)
ob_lod_guard_1__1 = bpy.data.objects.new('LOD_guard_1_-1', me_cube_127)
ob_lod_foot_1_1 = bpy.data.objects.new('LOD_foot_1_1', me_cube_128)
ob_lod_post_1_1 = bpy.data.objects.new('LOD_post_1_1', me_cube_129)
ob_lod_guard_1_1 = bpy.data.objects.new('LOD_guard_1_1', me_cube_130)
ob_lod_deck_1 = bpy.data.objects.new('LOD_deck_1', me_cube_131)
ob_lod_long_support_l1__1 = bpy.data.objects.new('LOD_long_support_L1_-1', me_cube_132)
ob_lod_long_support_l1_1 = bpy.data.objects.new('LOD_long_support_L1_1', me_cube_133)
ob_lod_deck_2 = bpy.data.objects.new('LOD_deck_2', me_cube_134)
ob_lod_long_support_l2__1 = bpy.data.objects.new('LOD_long_support_L2_-1', me_cube_135)
ob_lod_long_support_l2_1 = bpy.data.objects.new('LOD_long_support_L2_1', me_cube_136)
ob_lod_deck_3 = bpy.data.objects.new('LOD_deck_3', me_cube_137)
ob_lod_long_support_l3__1 = bpy.data.objects.new('LOD_long_support_L3_-1', me_cube_138)
ob_lod_long_support_l3_1 = bpy.data.objects.new('LOD_long_support_L3_1', me_cube_139)
ob_lod_deck_4 = bpy.data.objects.new('LOD_deck_4', me_cube_140)
ob_lod_long_support_l4__1 = bpy.data.objects.new('LOD_long_support_L4_-1', me_cube_141)
ob_lod_long_support_l4_1 = bpy.data.objects.new('LOD_long_support_L4_1', me_cube_142)
ob_lod_deck_5 = bpy.data.objects.new('LOD_deck_5', me_cube_143)
ob_lod_long_support_l5__1 = bpy.data.objects.new('LOD_long_support_L5_-1', me_cube_144)
ob_lod_long_support_l5_1 = bpy.data.objects.new('LOD_long_support_L5_1', me_cube_145)
ob_lod_top_end_tie__1 = bpy.data.objects.new('LOD_top_end_tie_-1', me_cube_146)
ob_lod_top_end_tie_1 = bpy.data.objects.new('LOD_top_end_tie_1', me_cube_147)
ob_lod_top_long_tie__1 = bpy.data.objects.new('LOD_top_long_tie_-1', me_cube_148)
ob_lod_top_long_tie_1 = bpy.data.objects.new('LOD_top_long_tie_1', me_cube_149)
ob_lod_short_brace_0__1 = bpy.data.objects.new('LOD_short_brace_0_-1', me_cube_150)
ob_lod_short_brace_0_1 = bpy.data.objects.new('LOD_short_brace_0_1', me_cube_151)
ob_lod_short_brace_1__1 = bpy.data.objects.new('LOD_short_brace_1_-1', me_cube_152)
ob_lod_short_brace_1_1 = bpy.data.objects.new('LOD_short_brace_1_1', me_cube_153)
ob_lod_short_brace_2__1 = bpy.data.objects.new('LOD_short_brace_2_-1', me_cube_154)
ob_lod_short_brace_2_1 = bpy.data.objects.new('LOD_short_brace_2_1', me_cube_155)

# ---- transforms, parenting, visibility, modifiers, constraints
ob_rack_low__module.location = (0.0, 0.0, 0.0)
ob_anchor_bin__l01.parent = ob_rack_low__module
ob_anchor_bin__l01.location = (0.0, 0.0, 0.45)
ob_anchor_bin__l02.parent = ob_rack_low__module
ob_anchor_bin__l02.location = (0.0, 0.0, 2.25)
ob_anchor_bin__l03.parent = ob_rack_low__module
ob_anchor_bin__l03.location = (0.0, 0.0, 4.05)
ob_lod_foot__1__1.parent = ob_rack_low__module
ob_lod_foot__1__1.location = (-0.4, 0.695, 0.02)
ob_lod_post__1__1.parent = ob_rack_low__module
ob_lod_post__1__1.location = (-0.4, 0.695, 2.345)
ob_lod_foot__1_1.parent = ob_rack_low__module
ob_lod_foot__1_1.location = (-0.4, -0.695, 0.02)
ob_lod_post__1_1.parent = ob_rack_low__module
ob_lod_post__1_1.location = (-0.4, -0.695, 2.345)
ob_lod_foot_1__1.parent = ob_rack_low__module
ob_lod_foot_1__1.location = (0.4, 0.695, 0.02)
ob_lod_post_1__1.parent = ob_rack_low__module
ob_lod_post_1__1.location = (0.4, 0.695, 2.345)
ob_lod_guard_1__1.parent = ob_rack_low__module
ob_lod_guard_1__1.location = (0.4, 0.695, 0.22)
ob_lod_foot_1_1.parent = ob_rack_low__module
ob_lod_foot_1_1.location = (0.4, -0.695, 0.02)
ob_lod_post_1_1.parent = ob_rack_low__module
ob_lod_post_1_1.location = (0.4, -0.695, 2.345)
ob_lod_guard_1_1.parent = ob_rack_low__module
ob_lod_guard_1_1.location = (0.4, -0.695, 0.22)
ob_lod_deck_1.parent = ob_rack_low__module
ob_lod_deck_1.location = (0.0, 0.0, 0.205)
ob_lod_long_support_l1__1.parent = ob_rack_low__module
ob_lod_long_support_l1__1.location = (-0.4, 0.0, 0.139)
ob_lod_long_support_l1_1.parent = ob_rack_low__module
ob_lod_long_support_l1_1.location = (0.4, 0.0, 0.139)
ob_lod_deck_2.parent = ob_rack_low__module
ob_lod_deck_2.location = (0.0, 0.0, 2.005)
ob_lod_long_support_l2__1.parent = ob_rack_low__module
ob_lod_long_support_l2__1.location = (-0.4, 0.0, 1.939)
ob_lod_long_support_l2_1.parent = ob_rack_low__module
ob_lod_long_support_l2_1.location = (0.4, 0.0, 1.939)
ob_lod_deck_3.parent = ob_rack_low__module
ob_lod_deck_3.location = (0.0, 0.0, 3.805)
ob_lod_long_support_l3__1.parent = ob_rack_low__module
ob_lod_long_support_l3__1.location = (-0.4, 0.0, 3.739)
ob_lod_long_support_l3_1.parent = ob_rack_low__module
ob_lod_long_support_l3_1.location = (0.4, 0.0, 3.739)
ob_lod_deck_4.parent = ob_rack_low__module
ob_lod_deck_4.location = (0.0, 0.0, 1.391)
ob_lod_long_support_l4__1.parent = ob_rack_low__module
ob_lod_long_support_l4__1.location = (-0.4, 0.0, 1.36)
ob_lod_long_support_l4_1.parent = ob_rack_low__module
ob_lod_long_support_l4_1.location = (0.4, 0.0, 1.36)
ob_lod_deck_5.parent = ob_rack_low__module
ob_lod_deck_5.location = (0.0, 0.0, 3.191)
ob_lod_long_support_l5__1.parent = ob_rack_low__module
ob_lod_long_support_l5__1.location = (-0.4, 0.0, 3.16)
ob_lod_long_support_l5_1.parent = ob_rack_low__module
ob_lod_long_support_l5_1.location = (0.4, 0.0, 3.16)
ob_lod_top_end_tie__1.parent = ob_rack_low__module
ob_lod_top_end_tie__1.location = (0.0, 0.695, 4.59)
ob_lod_top_end_tie_1.parent = ob_rack_low__module
ob_lod_top_end_tie_1.location = (0.0, -0.695, 4.59)
ob_lod_top_long_tie__1.parent = ob_rack_low__module
ob_lod_top_long_tie__1.location = (-0.4, 0.0, 4.59)
ob_lod_top_long_tie_1.parent = ob_rack_low__module
ob_lod_top_long_tie_1.location = (0.4, 0.0, 4.59)
ob_lod_short_brace_0__1.parent = ob_rack_low__module
ob_lod_short_brace_0__1.location = (0.0, 0.695, 1.16)
ob_lod_short_brace_0__1.rotation_mode = 'QUATERNION'
ob_lod_short_brace_0__1.rotation_quaternion = (0.6895, 0.1568, 0.1568, 0.6895)
ob_lod_short_brace_0_1.parent = ob_rack_low__module
ob_lod_short_brace_0_1.location = (0.0, -0.695, 1.16)
ob_lod_short_brace_0_1.rotation_mode = 'QUATERNION'
ob_lod_short_brace_0_1.rotation_quaternion = (0.6895, 0.1568, 0.1568, 0.6895)
ob_lod_short_brace_1__1.parent = ob_rack_low__module
ob_lod_short_brace_1__1.location = (0.0, 0.695, 2.94)
ob_lod_short_brace_1__1.rotation_mode = 'QUATERNION'
ob_lod_short_brace_1__1.rotation_quaternion = (0.6903, 0.1531, -0.1531, -0.6903)
ob_lod_short_brace_1_1.parent = ob_rack_low__module
ob_lod_short_brace_1_1.location = (0.0, -0.695, 2.94)
ob_lod_short_brace_1_1.rotation_mode = 'QUATERNION'
ob_lod_short_brace_1_1.rotation_quaternion = (0.6903, 0.1531, -0.1531, -0.6903)
ob_lod_short_brace_2__1.parent = ob_rack_low__module
ob_lod_short_brace_2__1.location = (0.0, 0.695, 4.245)
ob_lod_short_brace_2__1.rotation_mode = 'QUATERNION'
ob_lod_short_brace_2__1.rotation_quaternion = (0.6302, 0.3206, 0.3206, 0.6302)
ob_lod_short_brace_2_1.parent = ob_rack_low__module
ob_lod_short_brace_2_1.location = (0.0, -0.695, 4.245)
ob_lod_short_brace_2_1.rotation_mode = 'QUATERNION'
ob_lod_short_brace_2_1.rotation_quaternion = (0.6302, 0.3206, 0.3206, 0.6302)

# ---- collection membership
col_collection.objects.link(ob_rack_low__module)
col_collection.objects.link(ob_anchor_bin__l01)
col_collection.objects.link(ob_anchor_bin__l02)
col_collection.objects.link(ob_anchor_bin__l03)
col_collection.objects.link(ob_lod_foot__1__1)
col_collection.objects.link(ob_lod_post__1__1)
col_collection.objects.link(ob_lod_foot__1_1)
col_collection.objects.link(ob_lod_post__1_1)
col_collection.objects.link(ob_lod_foot_1__1)
col_collection.objects.link(ob_lod_post_1__1)
col_collection.objects.link(ob_lod_guard_1__1)
col_collection.objects.link(ob_lod_foot_1_1)
col_collection.objects.link(ob_lod_post_1_1)
col_collection.objects.link(ob_lod_guard_1_1)
col_collection.objects.link(ob_lod_deck_1)
col_collection.objects.link(ob_lod_long_support_l1__1)
col_collection.objects.link(ob_lod_long_support_l1_1)
col_collection.objects.link(ob_lod_deck_2)
col_collection.objects.link(ob_lod_long_support_l2__1)
col_collection.objects.link(ob_lod_long_support_l2_1)
col_collection.objects.link(ob_lod_deck_3)
col_collection.objects.link(ob_lod_long_support_l3__1)
col_collection.objects.link(ob_lod_long_support_l3_1)
col_collection.objects.link(ob_lod_deck_4)
col_collection.objects.link(ob_lod_long_support_l4__1)
col_collection.objects.link(ob_lod_long_support_l4_1)
col_collection.objects.link(ob_lod_deck_5)
col_collection.objects.link(ob_lod_long_support_l5__1)
col_collection.objects.link(ob_lod_long_support_l5_1)
col_collection.objects.link(ob_lod_top_end_tie__1)
col_collection.objects.link(ob_lod_top_end_tie_1)
col_collection.objects.link(ob_lod_top_long_tie__1)
col_collection.objects.link(ob_lod_top_long_tie_1)
col_collection.objects.link(ob_lod_short_brace_0__1)
col_collection.objects.link(ob_lod_short_brace_0_1)
col_collection.objects.link(ob_lod_short_brace_1__1)
col_collection.objects.link(ob_lod_short_brace_1_1)
col_collection.objects.link(ob_lod_short_brace_2__1)
col_collection.objects.link(ob_lod_short_brace_2_1)

# ---- scene / render settings (as saved in the file)
scene.frame_start = 1; scene.frame_end = 250; scene.frame_set(1)
scene.render.engine = 'BLENDER_EEVEE_NEXT'
scene.render.bake_bias = 0.0
scene.render.bake_samples = 0
scene.cycles.sampling_pattern = 'TABULATED_SOBOL'
scene.eevee.use_volume_custom_range = False
bpy.context.view_layer.update()

# ---- added for rendering (the .blend has no active camera and no usable light): camera, sun
cam_auto = bpy.data.cameras.new('AutoCamera')
cam_auto.lens = 50.0
cam_auto.sensor_width = 36.0
cam_auto.clip_end = 1000.0
ob_auto_camera = bpy.data.objects.new('AutoCamera', cam_auto)
scene.collection.objects.link(ob_auto_camera)
ob_auto_camera.location = (4.59665, -5.51598, 6.00232)
ob_auto_camera.rotation_euler = (1.09748, -7.21219e-08, 0.694738)
scene.camera = ob_auto_camera
light_auto_sun = bpy.data.lights.new('AutoSun', 'SUN')
light_auto_sun.energy = 3.0
light_auto_sun.angle = 0.0523599
ob_auto_sun = bpy.data.objects.new('AutoSun', light_auto_sun)
scene.collection.objects.link(ob_auto_sun)
ob_auto_sun.rotation_euler = (0.872665, 0.174533, 0.523599)
bpy.context.view_layer.update()
